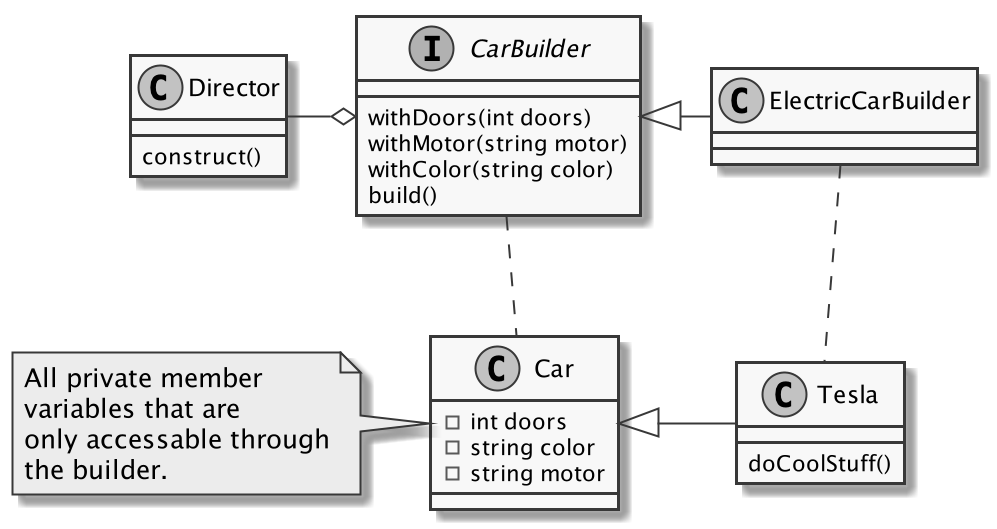

The diagram above was rendered by PlantUML. Its source (embedded in the PNG):
@startuml
skinparam monochrome true

class Director {
    construct()
}

interface CarBuilder {
    withDoors(int doors)
    withMotor(string motor)
    withColor(string color)
    build()
}

class ElectricCarBuilder {
}

Director -l-o CarBuilder
CarBuilder <|-r- ElectricCarBuilder

class Car {
    -int doors
    -string color
    -string motor
}
note left of Car
    All private member
    variables that are
    only accessable through
    the builder.
end note
class Tesla {
   doCoolStuff()
}

CarBuilder .. Car
Car <|-r- Tesla
ElectricCarBuilder .. Tesla
@enduml